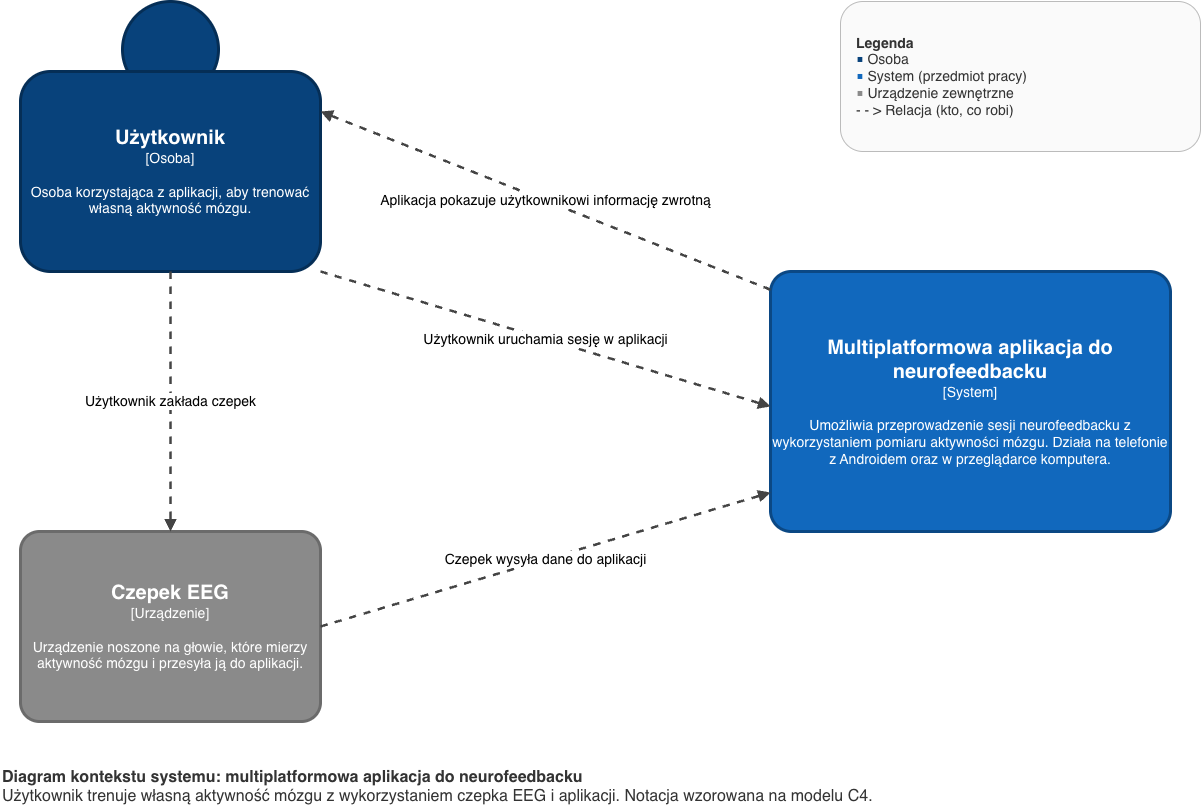

The diagram above was exported from draw.io. Its source (the exported page's mxGraphModel, read from the mxfile embedded in the PNG):
<mxGraphModel dx="1198" dy="1604" grid="1" gridSize="10" guides="1" tooltips="1" connect="1" arrows="1" fold="1" page="1" pageScale="1" pageWidth="1300" pageHeight="900" math="0" shadow="0">
  <root>
    <mxCell id="0" />
    <mxCell id="1" parent="0" />
    <mxCell id="uhead" parent="1" style="ellipse;whiteSpace=wrap;html=1;fillColor=#08427B;strokeColor=#052E56;strokeWidth=3;" value="" vertex="1">
      <mxGeometry height="96" width="96" x="182" y="60" as="geometry" />
    </mxCell>
    <mxCell id="user" parent="1" style="rounded=1;whiteSpace=wrap;html=1;arcSize=15;fillColor=#08427B;strokeColor=#052E56;strokeWidth=3;fontColor=#FFFFFF;fontSize=14;" value="&lt;b style=&quot;font-size:20px&quot;&gt;Użytkownik&lt;/b&gt;&lt;br&gt;[Osoba]&lt;br&gt;&lt;br&gt;Osoba korzystająca z aplikacji, aby trenować własną aktywność mózgu." vertex="1">
      <mxGeometry height="200" width="300" x="80" y="130" as="geometry" />
    </mxCell>
    <mxCell id="headset" parent="1" style="rounded=1;whiteSpace=wrap;html=1;arcSize=10;fillColor=#8A8A8A;strokeColor=#6B6B6B;strokeWidth=3;fontColor=#FFFFFF;fontSize=14;" value="&lt;b style=&quot;font-size:20px&quot;&gt;Czepek EEG&lt;/b&gt;&lt;br&gt;[Urządzenie]&lt;br&gt;&lt;br&gt;Urządzenie noszone na głowie, które mierzy aktywność mózgu i przesyła ją do aplikacji." vertex="1">
      <mxGeometry height="190" width="300" x="80" y="590" as="geometry" />
    </mxCell>
    <mxCell id="system" parent="1" style="rounded=1;whiteSpace=wrap;html=1;arcSize=8;fillColor=#1168BD;strokeColor=#0B4884;strokeWidth=3;fontColor=#FFFFFF;fontSize=14;" value="&lt;b style=&quot;font-size:20px&quot;&gt;Multiplatformowa aplikacja do neurofeedbacku&lt;/b&gt;&lt;br&gt;[System]&lt;br&gt;&lt;br&gt;Umożliwia przeprowadzenie sesji neurofeedbacku z wykorzystaniem pomiaru aktywności mózgu. Działa na telefonie z Androidem oraz w przeglądarce komputera." vertex="1">
      <mxGeometry height="260" width="400" x="830" y="330" as="geometry" />
    </mxCell>
    <mxCell id="e1" edge="1" parent="1" source="user" style="endArrow=block;dashed=1;html=1;strokeWidth=2.5;strokeColor=#444444;fontSize=14;labelBackgroundColor=#FFFFFF;" target="headset" value="Użytkownik zakłada czepek">
      <mxGeometry relative="1" as="geometry" />
    </mxCell>
    <mxCell id="e2" edge="1" parent="1" style="endArrow=block;dashed=1;html=1;strokeWidth=2.5;strokeColor=#444444;fontSize=14;labelBackgroundColor=#FFFFFF;curved=1;exitX=1;exitY=0.65;exitDx=0;exitDy=0;entryX=0;entryY=0.25;entryDx=0;entryDy=0;" value="Użytkownik uruchamia sesję w aplikacji">
      <mxGeometry relative="1" as="geometry">
        <mxPoint x="380" y="330" as="sourcePoint" />
        <mxPoint x="830" y="465.0000000000002" as="targetPoint" />
      </mxGeometry>
    </mxCell>
    <mxCell id="e3" edge="1" parent="1" source="system" style="endArrow=block;dashed=1;html=1;strokeWidth=2.5;strokeColor=#444444;fontSize=14;labelBackgroundColor=#FFFFFF;curved=1;exitX=0;exitY=0.07;exitDx=0;exitDy=0;entryX=1;entryY=0.2;entryDx=0;entryDy=0;" target="user" value="Aplikacja pokazuje użytkownikowi informację zwrotną">
      <mxGeometry relative="1" as="geometry" />
    </mxCell>
    <mxCell id="e4" edge="1" parent="1" source="headset" style="endArrow=block;dashed=1;html=1;strokeWidth=2.5;strokeColor=#444444;fontSize=14;labelBackgroundColor=#FFFFFF;curved=1;exitX=1;exitY=0.5;exitDx=0;exitDy=0;entryX=0;entryY=0.85;entryDx=0;entryDy=0;" target="system" value="Czepek wysyła dane do aplikacji">
      <mxGeometry relative="1" as="geometry" />
    </mxCell>
    <mxCell id="title" parent="1" style="text;html=1;align=left;verticalAlign=top;whiteSpace=wrap;fontSize=16;fontColor=#333333;" value="&lt;b&gt;Diagram kontekstu systemu: multiplatformowa aplikacja do neurofeedbacku&lt;/b&gt;&lt;br&gt;Użytkownik trenuje własną aktywność mózgu z wykorzystaniem czepka EEG i aplikacji. Notacja wzorowana na modelu C4." vertex="1">
      <mxGeometry height="50" width="1000" x="60" y="820" as="geometry" />
    </mxCell>
    <mxCell id="legend" parent="1" style="rounded=1;whiteSpace=wrap;html=1;align=left;spacingLeft=14;fillColor=#FAFAFA;strokeColor=#BBBBBB;fontSize=14;fontColor=#333333;verticalAlign=middle;" value="&lt;b&gt;Legenda&lt;/b&gt;&lt;br&gt;&lt;font color=&quot;#08427B&quot;&gt;■&lt;/font&gt; Osoba&lt;br&gt;&lt;font color=&quot;#1168BD&quot;&gt;■&lt;/font&gt; System (przedmiot pracy)&lt;br&gt;&lt;font color=&quot;#8A8A8A&quot;&gt;■&lt;/font&gt; Urządzenie zewnętrzne&lt;br&gt;- - &amp;gt; Relacja (kto, co robi)" vertex="1">
      <mxGeometry height="150" width="360" x="900" y="60" as="geometry" />
    </mxCell>
  </root>
</mxGraphModel>